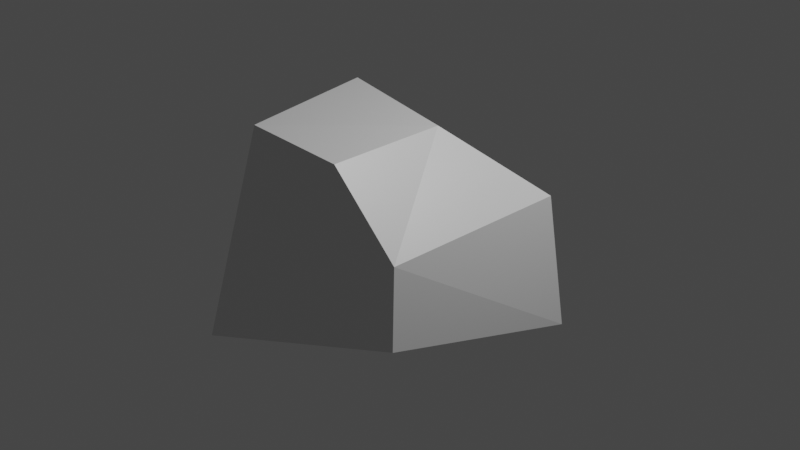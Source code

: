 # Source: untitled.blend  (saved by Blender 2.91.10; exported with 4.5.12 LTS)
import bpy
from mathutils import Matrix  # noqa: F401  (used for matrix-valued properties, if any)

bpy.ops.wm.read_factory_settings(use_empty=True)
scene = bpy.context.scene
scene.name = 'Scene'

# ---- collections
col_collection = bpy.data.collections.new('Collection'); scene.collection.children.link(col_collection)

# ---- materials (node trees are filled in below, after node groups)
mat_material = bpy.data.materials.new('Material')
mat_material.alpha_threshold = 0.0
mat_material.use_transparent_shadow = False
mat_material.line_color = (0.0, 0.0, 0.0, 1.0)

# ---- material node trees
mat_material.use_nodes = True; mat_material.node_tree.nodes.clear()
_N = mat_material.node_tree.nodes; _L = mat_material.node_tree.links
n0 = _N.new('ShaderNodeOutputMaterial'); n0.name = 'Material Output'; n0.location = (300, 300)
n1 = _N.new('ShaderNodeBsdfPrincipled'); n1.name = 'Principled BSDF'; n1.location = (10, 300)
n1.distribution = 'GGX'
n1.subsurface_method = 'BURLEY'
n1.inputs[2].default_value = 0.4
n1.inputs[3].default_value = 1.45
n1.inputs[27].default_value = (0.0, 0.0, 0.0, 1.0)
n1.inputs[28].default_value = 1.0
_L.new(n1.outputs[0], n0.inputs[0])
n0.is_active_output = True

# ---- world
world_world = bpy.data.worlds.new('World'); scene.world = world_world
world_world.use_nodes = True; world_world.node_tree.nodes.clear()
_N = world_world.node_tree.nodes; _L = world_world.node_tree.links
n0 = _N.new('ShaderNodeOutputWorld'); n0.name = 'World Output'; n0.location = (300, 300)
n1 = _N.new('ShaderNodeBackground'); n1.name = 'Background'; n1.location = (10, 300)
n1.inputs[0].default_value = (0.05088, 0.05088, 0.05088, 1.0)
_L.new(n1.outputs[0], n0.inputs[0])
n0.is_active_output = True
world_world.color = (0.05088, 0.05088, 0.05088)
world_world.use_sun_shadow = False
world_world.sun_shadow_jitter_overblur = 0.0

# ---- cameras
cam_camera = bpy.data.cameras.new('Camera')
cam_camera.clip_end = 100.0
cam_camera.ortho_scale = 7.314

# ---- lights
light_light = bpy.data.lights.new('Light', 'POINT')
light_light.transmission_factor = 0.0
light_light.energy = 1000.0
light_light.shadow_soft_size = 0.1
light_light.shadow_maximum_resolution = 0.006
light_light.use_absolute_resolution = True

# ---- meshes
me_cube = bpy.data.meshes.new('Cube')
me_cube.from_pydata([(1.217, 1.217, -1.217), (0.7655, -0.8058, -0.8897), (-1.0, 1.0, -1.0), (-1.0, -1.0, 1.0), (-1.425, -1.425, -1.425), (0.1921, 0.3433, 0.9715), (1.071, 1.071, 0.2764), (0.7754, -0.7931, 0.04625), (0.05001, -0.8723, 0.8723), (-1.117, 0.4457, 1.117), (-1.118, 1.118, 0.4508)], [], [(1, 7, 8, 3, 4), (4, 3, 9, 10, 2), (2, 0, 1, 4), (5, 9, 3, 8), (0, 6, 7, 1), (5, 8, 7, 6), (9, 5, 6, 10), (2, 10, 6, 0)])
_uv = me_cube.uv_layers.new(name='UVMap')
_uv.uv.foreach_set('vector', [0.375, 0.75, 0.5149, 0.75, 0.625, 0.8528, 0.625, 1.0, 0.375, 1.0, 0.375, 0.0, 0.625, 0.0, 0.625, 0.1661, 0.5416, 0.25, 0.375, 0.25, 0.125, 0.5, 0.375, 0.5, 0.375, 0.75, 0.125, 0.75, 0.7144, 0.5936, 0.875, 0.5839, 0.875, 0.75, 0.7278, 0.75, 0.375, 0.5, 0.5434, 0.5, 0.5149, 0.75, 0.375, 0.75, 0.7144, 0.5936, 0.7278, 0.75, 0.5149, 0.75, 0.5434, 0.5, 0.625, 0.264, 0.625, 0.4147, 0.5434, 0.5, 0.5416, 0.25, 0.375, 0.25, 0.5416, 0.25, 0.5434, 0.5, 0.375, 0.5])
me_cube.materials.append(mat_material)
me_cube.use_remesh_preserve_volume = False
me_cube.use_remesh_preserve_attributes = False
me_cube.use_mirror_vertex_groups = False
me_cube.update()

# ---- objects
ob_cube = bpy.data.objects.new('Cube', me_cube)
ob_light = bpy.data.objects.new('Light', light_light)
ob_camera = bpy.data.objects.new('Camera', cam_camera)

# ---- transforms, parenting, visibility, modifiers, constraints
ob_cube.location = (0.0, 0.0, 0.0)
ob_cube.lock_rotations_4d = False
ob_cube.empty_display_type = 'ARROWS'
ob_cube.lineart.crease_threshold = 0.0
ob_light.location = (4.076, 1.005, 5.904)
ob_light.rotation_euler = (0.6503, 0.05522, 1.866)
ob_light.lock_rotations_4d = False
ob_light.empty_display_type = 'ARROWS'
ob_light.color = (0.0, 0.0, 0.0, 0.0)
ob_light.lineart.crease_threshold = 0.0
ob_camera.location = (7.359, -6.926, 4.958)
ob_camera.rotation_euler = (1.109, 0.0, 0.8149)
ob_camera.lock_rotations_4d = False
ob_camera.empty_display_type = 'ARROWS'
ob_camera.color = (0.0, 0.0, 0.0, 0.0)
ob_camera.display_type = 'WIRE'
ob_camera.lineart.crease_threshold = 0.0

# ---- collection membership
col_collection.objects.link(ob_cube)
col_collection.objects.link(ob_light)
col_collection.objects.link(ob_camera)

# ---- scene / render settings (as saved in the file)
scene.camera = ob_camera
scene.frame_start = 1; scene.frame_end = 250; scene.frame_set(1)
scene.render.engine = 'BLENDER_EEVEE_NEXT'
scene.cycles.use_denoising = False
scene.cycles.samples = 128
scene.cycles.sampling_pattern = 'TABULATED_SOBOL'
scene.cycles.use_adaptive_sampling = False
scene.cycles.use_light_tree = False
scene.view_settings.view_transform = 'Filmic'
bpy.context.view_layer.update()
